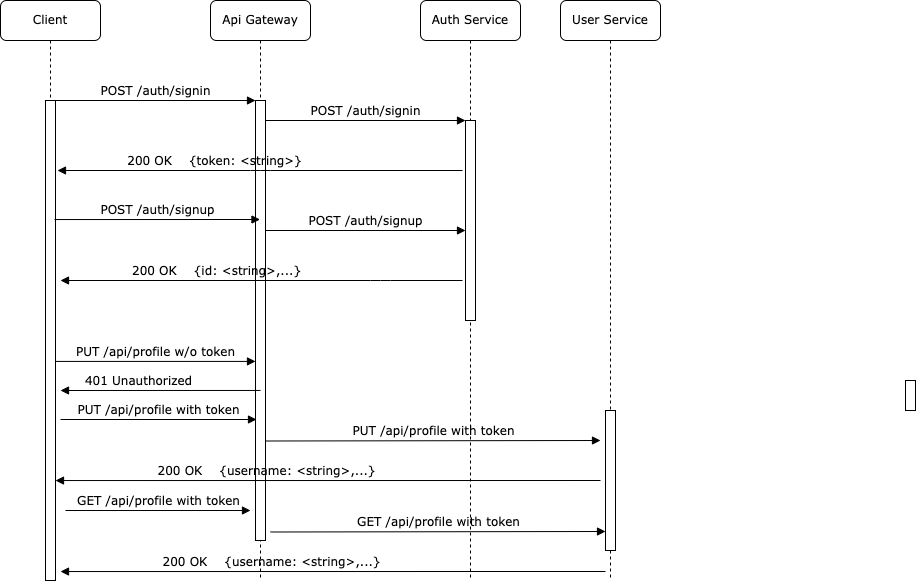

The diagram above was exported from draw.io. Its source (the exported page's mxGraphModel, read from the mxfile embedded in the PNG):
<mxGraphModel dx="815" dy="475" grid="1" gridSize="10" guides="1" tooltips="1" connect="1" arrows="1" fold="1" page="1" pageScale="1" pageWidth="1100" pageHeight="850" background="none" math="0" shadow="0">
  <root>
    <mxCell id="0" />
    <mxCell id="1" parent="0" />
    <mxCell id="7baba1c4bc27f4b0-2" value="Api Gateway" style="shape=umlLifeline;perimeter=lifelinePerimeter;whiteSpace=wrap;html=1;container=1;collapsible=0;recursiveResize=0;outlineConnect=0;rounded=1;shadow=0;comic=0;labelBackgroundColor=none;strokeWidth=1;fontFamily=Verdana;fontSize=12;align=center;" parent="1" vertex="1">
      <mxGeometry x="310" y="80" width="100" height="580" as="geometry" />
    </mxCell>
    <mxCell id="7baba1c4bc27f4b0-10" value="" style="html=1;points=[];perimeter=orthogonalPerimeter;rounded=0;shadow=0;comic=0;labelBackgroundColor=none;strokeWidth=1;fontFamily=Verdana;fontSize=12;align=center;" parent="7baba1c4bc27f4b0-2" vertex="1">
      <mxGeometry x="45" y="100" width="10" height="440" as="geometry" />
    </mxCell>
    <mxCell id="Tj3yepMUaSuhFX0d4v40-13" value="200 OK&amp;nbsp; &amp;nbsp; {username: &amp;lt;string&amp;gt;,...}" style="html=1;verticalAlign=bottom;endArrow=block;labelBackgroundColor=none;fontFamily=Verdana;fontSize=12;edgeStyle=elbowEdgeStyle;elbow=vertical;entryX=1;entryY=0.409;entryDx=0;entryDy=0;entryPerimeter=0;" edge="1" parent="7baba1c4bc27f4b0-2">
      <mxGeometry x="0.2274" relative="1" as="geometry">
        <mxPoint x="390" y="480" as="sourcePoint" />
        <mxPoint x="-155" y="480" as="targetPoint" />
        <Array as="points">
          <mxPoint x="170" y="480.03999999999996" />
        </Array>
        <mxPoint x="1" as="offset" />
      </mxGeometry>
    </mxCell>
    <mxCell id="7baba1c4bc27f4b0-3" value="Auth Service" style="shape=umlLifeline;perimeter=lifelinePerimeter;whiteSpace=wrap;html=1;container=1;collapsible=0;recursiveResize=0;outlineConnect=0;rounded=1;shadow=0;comic=0;labelBackgroundColor=none;strokeWidth=1;fontFamily=Verdana;fontSize=12;align=center;" parent="1" vertex="1">
      <mxGeometry x="520" y="80" width="100" height="580" as="geometry" />
    </mxCell>
    <mxCell id="7baba1c4bc27f4b0-13" value="" style="html=1;points=[];perimeter=orthogonalPerimeter;rounded=0;shadow=0;comic=0;labelBackgroundColor=none;strokeWidth=1;fontFamily=Verdana;fontSize=12;align=center;" parent="7baba1c4bc27f4b0-3" vertex="1">
      <mxGeometry x="45" y="120" width="10" height="200" as="geometry" />
    </mxCell>
    <mxCell id="Tj3yepMUaSuhFX0d4v40-7" value="POST /auth/signup" style="html=1;verticalAlign=bottom;endArrow=block;entryX=0;entryY=0;labelBackgroundColor=none;fontFamily=Verdana;fontSize=12;edgeStyle=elbowEdgeStyle;elbow=vertical;" edge="1" parent="7baba1c4bc27f4b0-3" source="7baba1c4bc27f4b0-10">
      <mxGeometry relative="1" as="geometry">
        <mxPoint x="-105" y="230" as="sourcePoint" />
        <mxPoint x="45" y="230.00000000000023" as="targetPoint" />
      </mxGeometry>
    </mxCell>
    <mxCell id="Tj3yepMUaSuhFX0d4v40-8" value="200 OK&amp;nbsp; &amp;nbsp; {id: &amp;lt;string&amp;gt;,...}" style="html=1;verticalAlign=bottom;endArrow=block;labelBackgroundColor=none;fontFamily=Verdana;fontSize=12;edgeStyle=elbowEdgeStyle;elbow=vertical;exitX=-0.3;exitY=0.25;exitDx=0;exitDy=0;exitPerimeter=0;" edge="1" parent="7baba1c4bc27f4b0-3">
      <mxGeometry x="0.2274" relative="1" as="geometry">
        <mxPoint x="42" y="280" as="sourcePoint" />
        <mxPoint x="-360" y="280" as="targetPoint" />
        <Array as="points">
          <mxPoint x="-40" y="280" />
        </Array>
        <mxPoint x="1" as="offset" />
      </mxGeometry>
    </mxCell>
    <mxCell id="Tj3yepMUaSuhFX0d4v40-12" value="PUT /api/profile with token" style="html=1;verticalAlign=bottom;endArrow=block;entryX=0.1;entryY=0.725;labelBackgroundColor=none;fontFamily=Verdana;fontSize=12;entryDx=0;entryDy=0;entryPerimeter=0;" edge="1" parent="7baba1c4bc27f4b0-3">
      <mxGeometry relative="1" as="geometry">
        <mxPoint x="-155" y="440.5" as="sourcePoint" />
        <mxPoint x="180" y="440" as="targetPoint" />
      </mxGeometry>
    </mxCell>
    <mxCell id="7baba1c4bc27f4b0-4" value="User Service" style="shape=umlLifeline;perimeter=lifelinePerimeter;whiteSpace=wrap;html=1;container=1;collapsible=0;recursiveResize=0;outlineConnect=0;rounded=1;shadow=0;comic=0;labelBackgroundColor=none;strokeWidth=1;fontFamily=Verdana;fontSize=12;align=center;" parent="1" vertex="1">
      <mxGeometry x="660" y="80" width="100" height="580" as="geometry" />
    </mxCell>
    <mxCell id="7baba1c4bc27f4b0-8" value="Client" style="shape=umlLifeline;perimeter=lifelinePerimeter;whiteSpace=wrap;html=1;container=1;collapsible=0;recursiveResize=0;outlineConnect=0;rounded=1;shadow=0;comic=0;labelBackgroundColor=none;strokeWidth=1;fontFamily=Verdana;fontSize=12;align=center;" parent="1" vertex="1">
      <mxGeometry x="100" y="80" width="100" height="580" as="geometry" />
    </mxCell>
    <mxCell id="7baba1c4bc27f4b0-9" value="" style="html=1;points=[];perimeter=orthogonalPerimeter;rounded=0;shadow=0;comic=0;labelBackgroundColor=none;strokeWidth=1;fontFamily=Verdana;fontSize=12;align=center;" parent="7baba1c4bc27f4b0-8" vertex="1">
      <mxGeometry x="45" y="100" width="10" height="480" as="geometry" />
    </mxCell>
    <mxCell id="7baba1c4bc27f4b0-22" value="" style="html=1;points=[];perimeter=orthogonalPerimeter;rounded=0;shadow=0;comic=0;labelBackgroundColor=none;strokeWidth=1;fontFamily=Verdana;fontSize=12;align=center;" parent="1" vertex="1">
      <mxGeometry x="705" y="490" width="10" height="140" as="geometry" />
    </mxCell>
    <mxCell id="7baba1c4bc27f4b0-23" value="PUT /api/profile w/o token" style="html=1;verticalAlign=bottom;endArrow=block;entryX=0;entryY=0.593;labelBackgroundColor=none;fontFamily=Verdana;fontSize=12;entryDx=0;entryDy=0;entryPerimeter=0;" parent="1" source="7baba1c4bc27f4b0-9" target="7baba1c4bc27f4b0-10" edge="1">
      <mxGeometry relative="1" as="geometry">
        <mxPoint x="510" y="420" as="sourcePoint" />
      </mxGeometry>
    </mxCell>
    <mxCell id="7baba1c4bc27f4b0-25" value="" style="html=1;points=[];perimeter=orthogonalPerimeter;rounded=0;shadow=0;comic=0;labelBackgroundColor=none;strokeColor=#000000;strokeWidth=1;fillColor=#FFFFFF;fontFamily=Verdana;fontSize=12;fontColor=#000000;align=center;" parent="1" vertex="1">
      <mxGeometry x="1005" y="460" width="10" height="30" as="geometry" />
    </mxCell>
    <mxCell id="7baba1c4bc27f4b0-11" value="POST /auth/signin" style="html=1;verticalAlign=bottom;endArrow=block;entryX=0;entryY=0;labelBackgroundColor=none;fontFamily=Verdana;fontSize=12;edgeStyle=elbowEdgeStyle;elbow=vertical;" parent="1" source="7baba1c4bc27f4b0-9" target="7baba1c4bc27f4b0-10" edge="1">
      <mxGeometry relative="1" as="geometry">
        <mxPoint x="220" y="190" as="sourcePoint" />
      </mxGeometry>
    </mxCell>
    <mxCell id="7baba1c4bc27f4b0-14" value="POST /auth/signin" style="html=1;verticalAlign=bottom;endArrow=block;entryX=0;entryY=0;labelBackgroundColor=none;fontFamily=Verdana;fontSize=12;edgeStyle=elbowEdgeStyle;elbow=vertical;" parent="1" source="7baba1c4bc27f4b0-10" target="7baba1c4bc27f4b0-13" edge="1">
      <mxGeometry relative="1" as="geometry">
        <mxPoint x="440" y="200" as="sourcePoint" />
      </mxGeometry>
    </mxCell>
    <mxCell id="Tj3yepMUaSuhFX0d4v40-4" value="200 OK&amp;nbsp; &amp;nbsp; {token: &amp;lt;string&amp;gt;}" style="html=1;verticalAlign=bottom;endArrow=block;labelBackgroundColor=none;fontFamily=Verdana;fontSize=12;edgeStyle=elbowEdgeStyle;elbow=vertical;exitX=-0.3;exitY=0.25;exitDx=0;exitDy=0;exitPerimeter=0;" edge="1" parent="1" source="7baba1c4bc27f4b0-13">
      <mxGeometry x="0.2274" relative="1" as="geometry">
        <mxPoint x="440" y="250" as="sourcePoint" />
        <mxPoint x="157" y="250" as="targetPoint" />
        <Array as="points">
          <mxPoint x="360" y="250" />
        </Array>
        <mxPoint x="1" as="offset" />
      </mxGeometry>
    </mxCell>
    <mxCell id="Tj3yepMUaSuhFX0d4v40-5" value="401 Unauthorized" style="html=1;verticalAlign=bottom;endArrow=block;labelBackgroundColor=none;fontFamily=Verdana;fontSize=12;edgeStyle=elbowEdgeStyle;elbow=vertical;exitX=0.5;exitY=0.659;exitDx=0;exitDy=0;exitPerimeter=0;" edge="1" parent="1" source="7baba1c4bc27f4b0-10">
      <mxGeometry x="0.2274" relative="1" as="geometry">
        <mxPoint x="583" y="530" as="sourcePoint" />
        <mxPoint x="160" y="470" as="targetPoint" />
        <Array as="points">
          <mxPoint x="290" y="470" />
          <mxPoint x="170" y="470" />
          <mxPoint x="240" y="470" />
        </Array>
        <mxPoint x="1" as="offset" />
      </mxGeometry>
    </mxCell>
    <mxCell id="Tj3yepMUaSuhFX0d4v40-11" value="PUT /api/profile with token" style="html=1;verticalAlign=bottom;endArrow=block;entryX=0.1;entryY=0.725;labelBackgroundColor=none;fontFamily=Verdana;fontSize=12;entryDx=0;entryDy=0;entryPerimeter=0;" edge="1" parent="1" target="7baba1c4bc27f4b0-10">
      <mxGeometry relative="1" as="geometry">
        <mxPoint x="160" y="499" as="sourcePoint" />
        <mxPoint x="365" y="450.91999999999996" as="targetPoint" />
      </mxGeometry>
    </mxCell>
    <mxCell id="Tj3yepMUaSuhFX0d4v40-6" value="POST /auth/signup" style="html=1;verticalAlign=bottom;endArrow=block;labelBackgroundColor=none;fontFamily=Verdana;fontSize=12;edgeStyle=elbowEdgeStyle;elbow=vertical;exitX=0.9;exitY=0.248;exitDx=0;exitDy=0;exitPerimeter=0;" edge="1" parent="1" source="7baba1c4bc27f4b0-9" target="7baba1c4bc27f4b0-2">
      <mxGeometry relative="1" as="geometry">
        <mxPoint x="275" y="290" as="sourcePoint" />
        <mxPoint x="350" y="290" as="targetPoint" />
      </mxGeometry>
    </mxCell>
    <mxCell id="Tj3yepMUaSuhFX0d4v40-14" value="200 OK&amp;nbsp; &amp;nbsp; {username: &amp;lt;string&amp;gt;,...}" style="html=1;verticalAlign=bottom;endArrow=block;labelBackgroundColor=none;fontFamily=Verdana;fontSize=12;edgeStyle=elbowEdgeStyle;elbow=vertical;entryX=1;entryY=0.409;entryDx=0;entryDy=0;entryPerimeter=0;" edge="1" parent="1">
      <mxGeometry x="0.2274" relative="1" as="geometry">
        <mxPoint x="705" y="651" as="sourcePoint" />
        <mxPoint x="160" y="651" as="targetPoint" />
        <Array as="points">
          <mxPoint x="485" y="651.04" />
        </Array>
        <mxPoint x="1" as="offset" />
      </mxGeometry>
    </mxCell>
    <mxCell id="Tj3yepMUaSuhFX0d4v40-15" value="GET /api/profile with token" style="html=1;verticalAlign=bottom;endArrow=block;entryX=0.1;entryY=0.725;labelBackgroundColor=none;fontFamily=Verdana;fontSize=12;entryDx=0;entryDy=0;entryPerimeter=0;" edge="1" parent="1">
      <mxGeometry relative="1" as="geometry">
        <mxPoint x="370" y="611.5" as="sourcePoint" />
        <mxPoint x="705" y="611" as="targetPoint" />
      </mxGeometry>
    </mxCell>
    <mxCell id="Tj3yepMUaSuhFX0d4v40-16" value="GET /api/profile with token" style="html=1;verticalAlign=bottom;endArrow=block;labelBackgroundColor=none;fontFamily=Verdana;fontSize=12;" edge="1" parent="1">
      <mxGeometry relative="1" as="geometry">
        <mxPoint x="165" y="590" as="sourcePoint" />
        <mxPoint x="350" y="590" as="targetPoint" />
      </mxGeometry>
    </mxCell>
  </root>
</mxGraphModel>